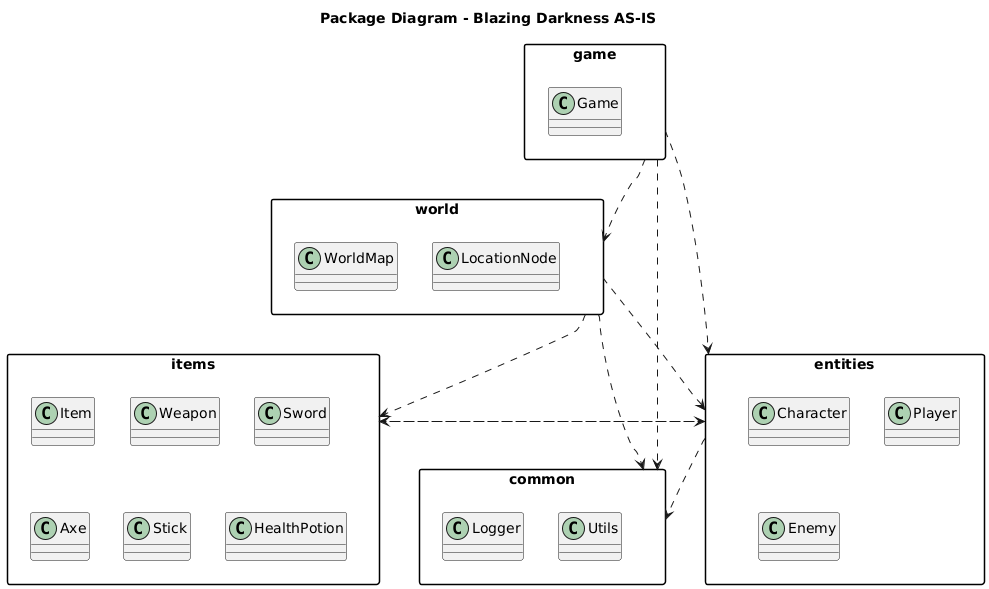

The diagram above was rendered by PlantUML. Its source (embedded in the PNG):
@startuml
title Package Diagram - Blazing Darkness AS-IS

skinparam packageStyle rectangle

package "common" as common {
  class Logger
  class Utils
}

package "items" as items {
  class Item
  class Weapon
  class Sword
  class Axe
  class Stick
  class HealthPotion
}

package "entities" as entities {
  class Character
  class Player
  class Enemy
}

package "world" as world {
  class WorldMap
  class LocationNode
}

package "game" as game {
  class Game
}

game ..> common
game ..> entities
game ..> world

world ..> entities
world ..> items
world ..> common

entities ..> items
entities ..> common

items ..> entities
@enduml